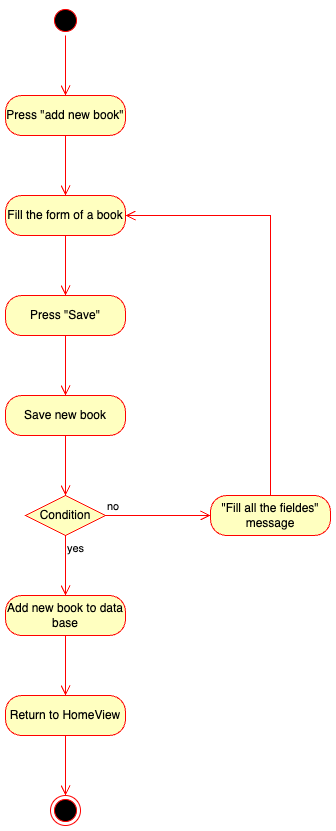

The diagram above was exported from draw.io. Its source (the exported page's mxGraphModel, read from the mxfile embedded in the PNG):
<mxGraphModel dx="1368" dy="916" grid="1" gridSize="10" guides="1" tooltips="1" connect="1" arrows="1" fold="1" page="1" pageScale="1" pageWidth="827" pageHeight="1169" math="0" shadow="0">
  <root>
    <mxCell id="0" />
    <mxCell id="1" parent="0" />
    <mxCell id="noKPgVU1rWevFvph-u30-1" value="" style="ellipse;html=1;shape=startState;fillColor=#000000;strokeColor=#ff0000;" vertex="1" parent="1">
      <mxGeometry x="150" y="120" width="30" height="30" as="geometry" />
    </mxCell>
    <mxCell id="noKPgVU1rWevFvph-u30-2" value="" style="edgeStyle=orthogonalEdgeStyle;html=1;verticalAlign=bottom;endArrow=open;endSize=8;strokeColor=#ff0000;rounded=0;" edge="1" source="noKPgVU1rWevFvph-u30-1" parent="1">
      <mxGeometry relative="1" as="geometry">
        <mxPoint x="165" y="210" as="targetPoint" />
      </mxGeometry>
    </mxCell>
    <mxCell id="noKPgVU1rWevFvph-u30-4" value="Press &quot;add new book&quot;" style="rounded=1;whiteSpace=wrap;html=1;arcSize=40;fontColor=#000000;fillColor=#ffffc0;strokeColor=#ff0000;" vertex="1" parent="1">
      <mxGeometry x="105" y="210" width="120" height="40" as="geometry" />
    </mxCell>
    <mxCell id="noKPgVU1rWevFvph-u30-5" value="" style="edgeStyle=orthogonalEdgeStyle;html=1;verticalAlign=bottom;endArrow=open;endSize=8;strokeColor=#ff0000;rounded=0;" edge="1" source="noKPgVU1rWevFvph-u30-4" parent="1">
      <mxGeometry relative="1" as="geometry">
        <mxPoint x="165" y="310" as="targetPoint" />
      </mxGeometry>
    </mxCell>
    <mxCell id="noKPgVU1rWevFvph-u30-6" value="Fill the form of a book" style="rounded=1;whiteSpace=wrap;html=1;arcSize=40;fontColor=#000000;fillColor=#ffffc0;strokeColor=#ff0000;" vertex="1" parent="1">
      <mxGeometry x="105" y="310" width="120" height="40" as="geometry" />
    </mxCell>
    <mxCell id="noKPgVU1rWevFvph-u30-7" value="" style="edgeStyle=orthogonalEdgeStyle;html=1;verticalAlign=bottom;endArrow=open;endSize=8;strokeColor=#ff0000;rounded=0;" edge="1" source="noKPgVU1rWevFvph-u30-6" parent="1">
      <mxGeometry relative="1" as="geometry">
        <mxPoint x="165" y="410" as="targetPoint" />
      </mxGeometry>
    </mxCell>
    <mxCell id="noKPgVU1rWevFvph-u30-8" value="Press &quot;Save&quot;" style="rounded=1;whiteSpace=wrap;html=1;arcSize=40;fontColor=#000000;fillColor=#ffffc0;strokeColor=#ff0000;" vertex="1" parent="1">
      <mxGeometry x="105" y="410" width="120" height="40" as="geometry" />
    </mxCell>
    <mxCell id="noKPgVU1rWevFvph-u30-9" value="" style="edgeStyle=orthogonalEdgeStyle;html=1;verticalAlign=bottom;endArrow=open;endSize=8;strokeColor=#ff0000;rounded=0;" edge="1" source="noKPgVU1rWevFvph-u30-8" parent="1">
      <mxGeometry relative="1" as="geometry">
        <mxPoint x="165" y="510" as="targetPoint" />
      </mxGeometry>
    </mxCell>
    <mxCell id="noKPgVU1rWevFvph-u30-13" value="Save new book" style="rounded=1;whiteSpace=wrap;html=1;arcSize=40;fontColor=#000000;fillColor=#ffffc0;strokeColor=#ff0000;" vertex="1" parent="1">
      <mxGeometry x="105" y="510" width="120" height="40" as="geometry" />
    </mxCell>
    <mxCell id="noKPgVU1rWevFvph-u30-14" value="" style="edgeStyle=orthogonalEdgeStyle;html=1;verticalAlign=bottom;endArrow=open;endSize=8;strokeColor=#ff0000;rounded=0;" edge="1" source="noKPgVU1rWevFvph-u30-13" parent="1">
      <mxGeometry relative="1" as="geometry">
        <mxPoint x="165" y="610" as="targetPoint" />
      </mxGeometry>
    </mxCell>
    <mxCell id="noKPgVU1rWevFvph-u30-15" value="Condition" style="rhombus;whiteSpace=wrap;html=1;fontColor=#000000;fillColor=#ffffc0;strokeColor=#ff0000;" vertex="1" parent="1">
      <mxGeometry x="125" y="610" width="80" height="40" as="geometry" />
    </mxCell>
    <mxCell id="noKPgVU1rWevFvph-u30-16" value="no" style="edgeStyle=orthogonalEdgeStyle;html=1;align=left;verticalAlign=bottom;endArrow=open;endSize=8;strokeColor=#ff0000;rounded=0;" edge="1" source="noKPgVU1rWevFvph-u30-15" parent="1">
      <mxGeometry x="-1" relative="1" as="geometry">
        <mxPoint x="310" y="630" as="targetPoint" />
      </mxGeometry>
    </mxCell>
    <mxCell id="noKPgVU1rWevFvph-u30-17" value="yes" style="edgeStyle=orthogonalEdgeStyle;html=1;align=left;verticalAlign=top;endArrow=open;endSize=8;strokeColor=#ff0000;rounded=0;" edge="1" source="noKPgVU1rWevFvph-u30-15" parent="1">
      <mxGeometry x="-1" relative="1" as="geometry">
        <mxPoint x="165" y="710" as="targetPoint" />
      </mxGeometry>
    </mxCell>
    <mxCell id="noKPgVU1rWevFvph-u30-18" value="&quot;Fill all the fieldes&quot; message" style="rounded=1;whiteSpace=wrap;html=1;arcSize=40;fontColor=#000000;fillColor=#ffffc0;strokeColor=#ff0000;" vertex="1" parent="1">
      <mxGeometry x="310" y="610" width="120" height="40" as="geometry" />
    </mxCell>
    <mxCell id="noKPgVU1rWevFvph-u30-19" value="" style="edgeStyle=orthogonalEdgeStyle;html=1;verticalAlign=bottom;endArrow=open;endSize=8;strokeColor=#ff0000;rounded=0;entryX=1;entryY=0.5;entryDx=0;entryDy=0;" edge="1" source="noKPgVU1rWevFvph-u30-18" parent="1" target="noKPgVU1rWevFvph-u30-6">
      <mxGeometry relative="1" as="geometry">
        <mxPoint x="370" y="430" as="targetPoint" />
        <Array as="points">
          <mxPoint x="370" y="330" />
        </Array>
      </mxGeometry>
    </mxCell>
    <mxCell id="noKPgVU1rWevFvph-u30-20" value="Add new book to data base" style="rounded=1;whiteSpace=wrap;html=1;arcSize=40;fontColor=#000000;fillColor=#ffffc0;strokeColor=#ff0000;" vertex="1" parent="1">
      <mxGeometry x="105" y="710" width="120" height="40" as="geometry" />
    </mxCell>
    <mxCell id="noKPgVU1rWevFvph-u30-21" value="" style="edgeStyle=orthogonalEdgeStyle;html=1;verticalAlign=bottom;endArrow=open;endSize=8;strokeColor=#ff0000;rounded=0;" edge="1" source="noKPgVU1rWevFvph-u30-20" parent="1">
      <mxGeometry relative="1" as="geometry">
        <mxPoint x="165" y="810" as="targetPoint" />
      </mxGeometry>
    </mxCell>
    <mxCell id="noKPgVU1rWevFvph-u30-22" value="Return to HomeView" style="rounded=1;whiteSpace=wrap;html=1;arcSize=40;fontColor=#000000;fillColor=#ffffc0;strokeColor=#ff0000;" vertex="1" parent="1">
      <mxGeometry x="105" y="810" width="120" height="40" as="geometry" />
    </mxCell>
    <mxCell id="noKPgVU1rWevFvph-u30-23" value="" style="edgeStyle=orthogonalEdgeStyle;html=1;verticalAlign=bottom;endArrow=open;endSize=8;strokeColor=#ff0000;rounded=0;" edge="1" source="noKPgVU1rWevFvph-u30-22" parent="1">
      <mxGeometry relative="1" as="geometry">
        <mxPoint x="165" y="910" as="targetPoint" />
      </mxGeometry>
    </mxCell>
    <mxCell id="noKPgVU1rWevFvph-u30-24" value="" style="ellipse;html=1;shape=endState;fillColor=#000000;strokeColor=#ff0000;" vertex="1" parent="1">
      <mxGeometry x="150" y="910" width="30" height="30" as="geometry" />
    </mxCell>
  </root>
</mxGraphModel>